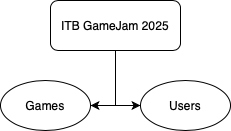

The diagram above was exported from draw.io. Its source (the exported page's mxGraphModel, read from the mxfile embedded in the PNG):
<mxGraphModel dx="694" dy="707" grid="1" gridSize="10" guides="1" tooltips="1" connect="1" arrows="1" fold="1" page="1" pageScale="1" pageWidth="827" pageHeight="1169" math="0" shadow="0">
  <root>
    <mxCell id="0" />
    <mxCell id="1" parent="0" />
    <mxCell id="Talv84K6I2hRZWWlk-b4-4" style="edgeStyle=orthogonalEdgeStyle;rounded=0;orthogonalLoop=1;jettySize=auto;html=1;exitX=0.5;exitY=1;exitDx=0;exitDy=0;entryX=0;entryY=0.5;entryDx=0;entryDy=0;" edge="1" parent="1" source="Talv84K6I2hRZWWlk-b4-1" target="Talv84K6I2hRZWWlk-b4-3">
      <mxGeometry relative="1" as="geometry" />
    </mxCell>
    <mxCell id="Talv84K6I2hRZWWlk-b4-5" style="edgeStyle=orthogonalEdgeStyle;rounded=0;orthogonalLoop=1;jettySize=auto;html=1;exitX=0.5;exitY=1;exitDx=0;exitDy=0;entryX=1;entryY=0.5;entryDx=0;entryDy=0;" edge="1" parent="1" source="Talv84K6I2hRZWWlk-b4-1" target="Talv84K6I2hRZWWlk-b4-2">
      <mxGeometry relative="1" as="geometry" />
    </mxCell>
    <mxCell id="Talv84K6I2hRZWWlk-b4-1" value="ITB GameJam 2025" style="rounded=1;whiteSpace=wrap;html=1;" vertex="1" parent="1">
      <mxGeometry x="240" y="150" width="130" height="50" as="geometry" />
    </mxCell>
    <mxCell id="Talv84K6I2hRZWWlk-b4-2" value="Games" style="ellipse;whiteSpace=wrap;html=1;" vertex="1" parent="1">
      <mxGeometry x="190" y="230" width="90" height="50" as="geometry" />
    </mxCell>
    <mxCell id="Talv84K6I2hRZWWlk-b4-3" value="Users" style="ellipse;whiteSpace=wrap;html=1;" vertex="1" parent="1">
      <mxGeometry x="330" y="230" width="90" height="50" as="geometry" />
    </mxCell>
  </root>
</mxGraphModel>